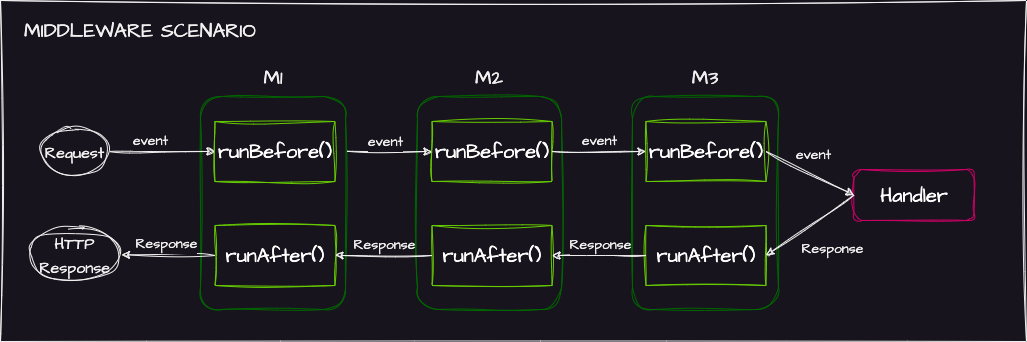

The diagram above was exported from draw.io. Its source (the exported page's mxGraphModel, read from the mxfile embedded in the PNG):
<mxGraphModel dx="1908" dy="1454" grid="0" gridSize="10" guides="1" tooltips="1" connect="1" arrows="1" fold="1" page="1" pageScale="1" pageWidth="1169" pageHeight="827" background="none" math="0" shadow="0">
  <root>
    <mxCell id="WIyWlLk6GJQsqaUBKTNV-0" />
    <mxCell id="WIyWlLk6GJQsqaUBKTNV-1" parent="WIyWlLk6GJQsqaUBKTNV-0" />
    <mxCell id="NndLvORObzjh5Yxis3ud-40" value="" style="rounded=0;whiteSpace=wrap;html=1;sketch=1;hachureGap=4;jiggle=2;curveFitting=1;fontFamily=Architects Daughter;fontSource=https%3A%2F%2Ffonts.googleapis.com%2Fcss%3Ffamily%3DArchitects%2BDaughter;fontSize=20;" parent="WIyWlLk6GJQsqaUBKTNV-1" vertex="1">
      <mxGeometry x="3" y="3" width="1026" height="341" as="geometry" />
    </mxCell>
    <mxCell id="NndLvORObzjh5Yxis3ud-12" value="" style="rounded=1;whiteSpace=wrap;html=1;sketch=1;hachureGap=4;jiggle=2;curveFitting=1;fontFamily=Architects Daughter;fontSource=https%3A%2F%2Ffonts.googleapis.com%2Fcss%3Ffamily%3DArchitects%2BDaughter;fontSize=20;fillColor=none;fontColor=#ffffff;strokeColor=#006600;" parent="WIyWlLk6GJQsqaUBKTNV-1" vertex="1">
      <mxGeometry x="420" y="99" width="144" height="213" as="geometry" />
    </mxCell>
    <mxCell id="NndLvORObzjh5Yxis3ud-35" value="Handler" style="rounded=1;whiteSpace=wrap;html=1;sketch=1;hachureGap=4;jiggle=2;curveFitting=1;fontFamily=Architects Daughter;fontSource=https%3A%2F%2Ffonts.googleapis.com%2Fcss%3Ffamily%3DArchitects%2BDaughter;fontSize=20;fillColor=none;fontColor=#FFFFFF;strokeColor=#CC0066;" parent="WIyWlLk6GJQsqaUBKTNV-1" vertex="1">
      <mxGeometry x="856.5" y="172" width="120" height="51" as="geometry" />
    </mxCell>
    <mxCell id="NndLvORObzjh5Yxis3ud-14" value="&lt;font color=&quot;#ffffff&quot;&gt;runBefore()&lt;/font&gt;" style="rounded=0;whiteSpace=wrap;html=1;sketch=1;hachureGap=4;jiggle=2;curveFitting=1;fontFamily=Architects Daughter;fontSource=https%3A%2F%2Ffonts.googleapis.com%2Fcss%3Ffamily%3DArchitects%2BDaughter;fontSize=20;fillColor=none;fontColor=#000000;strokeColor=#66CC00;" parent="WIyWlLk6GJQsqaUBKTNV-1" vertex="1">
      <mxGeometry x="434.5" y="124" width="120" height="60" as="geometry" />
    </mxCell>
    <mxCell id="NndLvORObzjh5Yxis3ud-15" value="runAfter()" style="rounded=0;whiteSpace=wrap;html=1;sketch=1;hachureGap=4;jiggle=2;curveFitting=1;fontFamily=Architects Daughter;fontSource=https%3A%2F%2Ffonts.googleapis.com%2Fcss%3Ffamily%3DArchitects%2BDaughter;fontSize=20;fillColor=none;fontColor=#FFFFFF;strokeColor=#66CC00;" parent="WIyWlLk6GJQsqaUBKTNV-1" vertex="1">
      <mxGeometry x="434.5" y="228" width="120" height="60" as="geometry" />
    </mxCell>
    <mxCell id="NndLvORObzjh5Yxis3ud-13" value="M2" style="text;html=1;strokeColor=none;fillColor=none;align=center;verticalAlign=middle;whiteSpace=wrap;rounded=0;fontSize=20;fontFamily=Architects Daughter;" parent="WIyWlLk6GJQsqaUBKTNV-1" vertex="1">
      <mxGeometry x="432" y="65" width="120" height="30" as="geometry" />
    </mxCell>
    <mxCell id="NndLvORObzjh5Yxis3ud-41" value="MIDDLEWARE SCENARIO" style="text;html=1;strokeColor=none;fillColor=none;align=center;verticalAlign=middle;whiteSpace=wrap;rounded=0;fontSize=20;fontFamily=Architects Daughter;" parent="WIyWlLk6GJQsqaUBKTNV-1" vertex="1">
      <mxGeometry x="16" y="18" width="254" height="30" as="geometry" />
    </mxCell>
    <mxCell id="--shUhOUACFNP3oiHyCO-0" value="" style="rounded=1;whiteSpace=wrap;html=1;sketch=1;hachureGap=4;jiggle=2;curveFitting=1;fontFamily=Architects Daughter;fontSource=https%3A%2F%2Ffonts.googleapis.com%2Fcss%3Ffamily%3DArchitects%2BDaughter;fontSize=20;fillColor=none;fontColor=#ffffff;strokeColor=#006600;" vertex="1" parent="WIyWlLk6GJQsqaUBKTNV-1">
      <mxGeometry x="203" y="99" width="145" height="213" as="geometry" />
    </mxCell>
    <mxCell id="--shUhOUACFNP3oiHyCO-1" value="&lt;font color=&quot;#ffffff&quot;&gt;runBefore()&lt;/font&gt;" style="rounded=0;whiteSpace=wrap;html=1;sketch=1;hachureGap=4;jiggle=2;curveFitting=1;fontFamily=Architects Daughter;fontSource=https%3A%2F%2Ffonts.googleapis.com%2Fcss%3Ffamily%3DArchitects%2BDaughter;fontSize=20;fillColor=none;fontColor=#000000;strokeColor=#66CC00;" vertex="1" parent="WIyWlLk6GJQsqaUBKTNV-1">
      <mxGeometry x="217.5" y="124" width="120" height="60" as="geometry" />
    </mxCell>
    <mxCell id="--shUhOUACFNP3oiHyCO-2" value="runAfter()" style="rounded=0;whiteSpace=wrap;html=1;sketch=1;hachureGap=4;jiggle=2;curveFitting=1;fontFamily=Architects Daughter;fontSource=https%3A%2F%2Ffonts.googleapis.com%2Fcss%3Ffamily%3DArchitects%2BDaughter;fontSize=20;fillColor=none;fontColor=#FFFFFF;strokeColor=#66CC00;" vertex="1" parent="WIyWlLk6GJQsqaUBKTNV-1">
      <mxGeometry x="217.5" y="228" width="120" height="60" as="geometry" />
    </mxCell>
    <mxCell id="--shUhOUACFNP3oiHyCO-3" value="M1" style="text;html=1;strokeColor=none;fillColor=none;align=center;verticalAlign=middle;whiteSpace=wrap;rounded=0;fontSize=20;fontFamily=Architects Daughter;" vertex="1" parent="WIyWlLk6GJQsqaUBKTNV-1">
      <mxGeometry x="215.5" y="65" width="120" height="30" as="geometry" />
    </mxCell>
    <mxCell id="--shUhOUACFNP3oiHyCO-4" value="" style="rounded=1;whiteSpace=wrap;html=1;sketch=1;hachureGap=4;jiggle=2;curveFitting=1;fontFamily=Architects Daughter;fontSource=https%3A%2F%2Ffonts.googleapis.com%2Fcss%3Ffamily%3DArchitects%2BDaughter;fontSize=20;fillColor=none;fontColor=#ffffff;strokeColor=#006600;" vertex="1" parent="WIyWlLk6GJQsqaUBKTNV-1">
      <mxGeometry x="635" y="99" width="146" height="213" as="geometry" />
    </mxCell>
    <mxCell id="--shUhOUACFNP3oiHyCO-5" value="&lt;font color=&quot;#ffffff&quot;&gt;runBefore()&lt;/font&gt;" style="rounded=0;whiteSpace=wrap;html=1;sketch=1;hachureGap=4;jiggle=2;curveFitting=1;fontFamily=Architects Daughter;fontSource=https%3A%2F%2Ffonts.googleapis.com%2Fcss%3Ffamily%3DArchitects%2BDaughter;fontSize=20;fillColor=none;fontColor=#000000;strokeColor=#66CC00;" vertex="1" parent="WIyWlLk6GJQsqaUBKTNV-1">
      <mxGeometry x="648.5" y="124" width="120" height="60" as="geometry" />
    </mxCell>
    <mxCell id="--shUhOUACFNP3oiHyCO-6" value="runAfter()" style="rounded=0;whiteSpace=wrap;html=1;sketch=1;hachureGap=4;jiggle=2;curveFitting=1;fontFamily=Architects Daughter;fontSource=https%3A%2F%2Ffonts.googleapis.com%2Fcss%3Ffamily%3DArchitects%2BDaughter;fontSize=20;fillColor=none;fontColor=#FFFFFF;strokeColor=#66CC00;" vertex="1" parent="WIyWlLk6GJQsqaUBKTNV-1">
      <mxGeometry x="648.5" y="228" width="120" height="60" as="geometry" />
    </mxCell>
    <mxCell id="--shUhOUACFNP3oiHyCO-7" value="M3" style="text;html=1;strokeColor=none;fillColor=none;align=center;verticalAlign=middle;whiteSpace=wrap;rounded=0;fontSize=20;fontFamily=Architects Daughter;" vertex="1" parent="WIyWlLk6GJQsqaUBKTNV-1">
      <mxGeometry x="648" y="65" width="120" height="30" as="geometry" />
    </mxCell>
    <mxCell id="--shUhOUACFNP3oiHyCO-15" value="" style="endArrow=classic;html=1;rounded=0;sketch=1;hachureGap=4;jiggle=2;curveFitting=1;fontFamily=Architects Daughter;fontSource=https%3A%2F%2Ffonts.googleapis.com%2Fcss%3Ffamily%3DArchitects%2BDaughter;fontSize=16;entryX=0;entryY=0.5;entryDx=0;entryDy=0;exitX=1;exitY=0.5;exitDx=0;exitDy=0;" edge="1" parent="WIyWlLk6GJQsqaUBKTNV-1" source="--shUhOUACFNP3oiHyCO-17" target="--shUhOUACFNP3oiHyCO-1">
      <mxGeometry width="50" height="50" relative="1" as="geometry">
        <mxPoint x="117" y="151" as="sourcePoint" />
        <mxPoint x="230" y="154" as="targetPoint" />
      </mxGeometry>
    </mxCell>
    <mxCell id="--shUhOUACFNP3oiHyCO-16" value="&lt;font style=&quot;font-size: 14px;&quot;&gt;event&lt;/font&gt;" style="edgeLabel;html=1;align=center;verticalAlign=middle;resizable=0;points=[];fontSize=20;fontFamily=Architects Daughter;" vertex="1" connectable="0" parent="--shUhOUACFNP3oiHyCO-15">
      <mxGeometry x="-0.5435" y="-2" relative="1" as="geometry">
        <mxPoint x="17" y="-16" as="offset" />
      </mxGeometry>
    </mxCell>
    <mxCell id="--shUhOUACFNP3oiHyCO-17" value="&lt;font style=&quot;font-size: 16px;&quot;&gt;Request&lt;/font&gt;" style="ellipse;whiteSpace=wrap;html=1;sketch=1;hachureGap=4;jiggle=2;curveFitting=1;fontFamily=Architects Daughter;fontSource=https%3A%2F%2Ffonts.googleapis.com%2Fcss%3Ffamily%3DArchitects%2BDaughter;fontSize=20;" vertex="1" parent="WIyWlLk6GJQsqaUBKTNV-1">
      <mxGeometry x="44" y="129.5" width="67" height="49" as="geometry" />
    </mxCell>
    <mxCell id="--shUhOUACFNP3oiHyCO-18" value="" style="endArrow=classic;html=1;rounded=0;sketch=1;hachureGap=4;jiggle=2;curveFitting=1;fontFamily=Architects Daughter;fontSource=https%3A%2F%2Ffonts.googleapis.com%2Fcss%3Ffamily%3DArchitects%2BDaughter;fontSize=16;entryX=0;entryY=0.5;entryDx=0;entryDy=0;exitX=1;exitY=0.5;exitDx=0;exitDy=0;" edge="1" parent="WIyWlLk6GJQsqaUBKTNV-1" source="NndLvORObzjh5Yxis3ud-14" target="--shUhOUACFNP3oiHyCO-5">
      <mxGeometry width="50" height="50" relative="1" as="geometry">
        <mxPoint x="569.9999999999998" y="153.41" as="sourcePoint" />
        <mxPoint x="661" y="153.41" as="targetPoint" />
      </mxGeometry>
    </mxCell>
    <mxCell id="--shUhOUACFNP3oiHyCO-19" value="&lt;font style=&quot;font-size: 14px;&quot;&gt;event&lt;/font&gt;" style="edgeLabel;html=1;align=center;verticalAlign=middle;resizable=0;points=[];fontSize=20;fontFamily=Architects Daughter;" vertex="1" connectable="0" parent="--shUhOUACFNP3oiHyCO-18">
      <mxGeometry x="-0.5435" y="-2" relative="1" as="geometry">
        <mxPoint x="24" y="-16" as="offset" />
      </mxGeometry>
    </mxCell>
    <mxCell id="--shUhOUACFNP3oiHyCO-20" value="" style="endArrow=classic;html=1;rounded=0;sketch=1;hachureGap=4;jiggle=2;curveFitting=1;fontFamily=Architects Daughter;fontSource=https%3A%2F%2Ffonts.googleapis.com%2Fcss%3Ffamily%3DArchitects%2BDaughter;fontSize=16;entryX=0;entryY=0.5;entryDx=0;entryDy=0;exitX=1;exitY=0.5;exitDx=0;exitDy=0;" edge="1" parent="WIyWlLk6GJQsqaUBKTNV-1" source="--shUhOUACFNP3oiHyCO-5" target="NndLvORObzjh5Yxis3ud-35">
      <mxGeometry width="50" height="50" relative="1" as="geometry">
        <mxPoint x="768.5" y="174" as="sourcePoint" />
        <mxPoint x="856.5" y="174" as="targetPoint" />
      </mxGeometry>
    </mxCell>
    <mxCell id="--shUhOUACFNP3oiHyCO-21" value="&lt;font style=&quot;font-size: 14px;&quot;&gt;event&lt;/font&gt;" style="edgeLabel;html=1;align=center;verticalAlign=middle;resizable=0;points=[];fontSize=20;fontFamily=Architects Daughter;" vertex="1" connectable="0" parent="--shUhOUACFNP3oiHyCO-20">
      <mxGeometry x="-0.5435" y="-2" relative="1" as="geometry">
        <mxPoint x="28" y="-12" as="offset" />
      </mxGeometry>
    </mxCell>
    <mxCell id="--shUhOUACFNP3oiHyCO-24" value="" style="endArrow=classic;html=1;rounded=0;sketch=1;hachureGap=4;jiggle=2;curveFitting=1;fontFamily=Architects Daughter;fontSource=https%3A%2F%2Ffonts.googleapis.com%2Fcss%3Ffamily%3DArchitects%2BDaughter;fontSize=16;exitX=0;exitY=0.5;exitDx=0;exitDy=0;entryX=1;entryY=0.5;entryDx=0;entryDy=0;" edge="1" parent="WIyWlLk6GJQsqaUBKTNV-1" source="NndLvORObzjh5Yxis3ud-15" target="--shUhOUACFNP3oiHyCO-2">
      <mxGeometry width="50" height="50" relative="1" as="geometry">
        <mxPoint x="440.5" y="257.77" as="sourcePoint" />
        <mxPoint x="352.5000000000001" y="257.77" as="targetPoint" />
      </mxGeometry>
    </mxCell>
    <mxCell id="--shUhOUACFNP3oiHyCO-25" value="&lt;font style=&quot;font-size: 14px;&quot;&gt;Response&lt;/font&gt;" style="edgeLabel;html=1;align=center;verticalAlign=middle;resizable=0;points=[];fontSize=20;fontFamily=Architects Daughter;" vertex="1" connectable="0" parent="--shUhOUACFNP3oiHyCO-24">
      <mxGeometry x="-0.2161" y="-1" relative="1" as="geometry">
        <mxPoint x="-11" y="-13" as="offset" />
      </mxGeometry>
    </mxCell>
    <mxCell id="--shUhOUACFNP3oiHyCO-26" value="" style="endArrow=classic;html=1;rounded=0;sketch=1;hachureGap=4;jiggle=2;curveFitting=1;fontFamily=Architects Daughter;fontSource=https%3A%2F%2Ffonts.googleapis.com%2Fcss%3Ffamily%3DArchitects%2BDaughter;fontSize=16;entryX=0;entryY=0.5;entryDx=0;entryDy=0;exitX=1;exitY=0.5;exitDx=0;exitDy=0;" edge="1" parent="WIyWlLk6GJQsqaUBKTNV-1" target="NndLvORObzjh5Yxis3ud-14">
      <mxGeometry width="50" height="50" relative="1" as="geometry">
        <mxPoint x="349.5" y="153.77" as="sourcePoint" />
        <mxPoint x="437.5" y="153.77" as="targetPoint" />
      </mxGeometry>
    </mxCell>
    <mxCell id="--shUhOUACFNP3oiHyCO-27" value="&lt;font style=&quot;font-size: 14px;&quot;&gt;event&lt;/font&gt;" style="edgeLabel;html=1;align=center;verticalAlign=middle;resizable=0;points=[];fontSize=20;fontFamily=Architects Daughter;" vertex="1" connectable="0" parent="--shUhOUACFNP3oiHyCO-26">
      <mxGeometry x="-0.5435" y="-2" relative="1" as="geometry">
        <mxPoint x="18" y="-15" as="offset" />
      </mxGeometry>
    </mxCell>
    <mxCell id="--shUhOUACFNP3oiHyCO-28" value="" style="endArrow=classic;html=1;rounded=0;sketch=1;hachureGap=4;jiggle=2;curveFitting=1;fontFamily=Architects Daughter;fontSource=https%3A%2F%2Ffonts.googleapis.com%2Fcss%3Ffamily%3DArchitects%2BDaughter;fontSize=16;exitX=0;exitY=0.5;exitDx=0;exitDy=0;entryX=1;entryY=0.5;entryDx=0;entryDy=0;" edge="1" parent="WIyWlLk6GJQsqaUBKTNV-1" source="--shUhOUACFNP3oiHyCO-6" target="NndLvORObzjh5Yxis3ud-15">
      <mxGeometry width="50" height="50" relative="1" as="geometry">
        <mxPoint x="654" y="257.77" as="sourcePoint" />
        <mxPoint x="563" y="257.77" as="targetPoint" />
      </mxGeometry>
    </mxCell>
    <mxCell id="--shUhOUACFNP3oiHyCO-29" value="&lt;font style=&quot;font-size: 14px;&quot;&gt;Response&lt;/font&gt;" style="edgeLabel;html=1;align=center;verticalAlign=middle;resizable=0;points=[];fontSize=20;fontFamily=Architects Daughter;" vertex="1" connectable="0" parent="--shUhOUACFNP3oiHyCO-28">
      <mxGeometry x="-0.2161" y="-1" relative="1" as="geometry">
        <mxPoint x="-11" y="-13" as="offset" />
      </mxGeometry>
    </mxCell>
    <mxCell id="--shUhOUACFNP3oiHyCO-30" value="" style="endArrow=classic;html=1;rounded=0;sketch=1;hachureGap=4;jiggle=2;curveFitting=1;fontFamily=Architects Daughter;fontSource=https%3A%2F%2Ffonts.googleapis.com%2Fcss%3Ffamily%3DArchitects%2BDaughter;fontSize=16;exitX=0;exitY=0.5;exitDx=0;exitDy=0;entryX=1;entryY=0.5;entryDx=0;entryDy=0;" edge="1" parent="WIyWlLk6GJQsqaUBKTNV-1" source="NndLvORObzjh5Yxis3ud-35" target="--shUhOUACFNP3oiHyCO-6">
      <mxGeometry width="50" height="50" relative="1" as="geometry">
        <mxPoint x="659" y="268" as="sourcePoint" />
        <mxPoint x="571" y="268" as="targetPoint" />
      </mxGeometry>
    </mxCell>
    <mxCell id="--shUhOUACFNP3oiHyCO-31" value="&lt;font style=&quot;font-size: 14px;&quot;&gt;Response&lt;/font&gt;" style="edgeLabel;html=1;align=center;verticalAlign=middle;resizable=0;points=[];fontSize=20;fontFamily=Architects Daughter;" vertex="1" connectable="0" parent="--shUhOUACFNP3oiHyCO-30">
      <mxGeometry x="-0.2161" y="-1" relative="1" as="geometry">
        <mxPoint x="13" y="28" as="offset" />
      </mxGeometry>
    </mxCell>
    <mxCell id="--shUhOUACFNP3oiHyCO-32" value="&lt;font style=&quot;font-size: 16px;&quot;&gt;HTTP Response&lt;/font&gt;" style="ellipse;whiteSpace=wrap;html=1;sketch=1;hachureGap=4;jiggle=2;curveFitting=1;fontFamily=Architects Daughter;fontSource=https%3A%2F%2Ffonts.googleapis.com%2Fcss%3Ffamily%3DArchitects%2BDaughter;fontSize=20;" vertex="1" parent="WIyWlLk6GJQsqaUBKTNV-1">
      <mxGeometry x="31" y="230.5" width="93" height="53.5" as="geometry" />
    </mxCell>
    <mxCell id="--shUhOUACFNP3oiHyCO-33" value="" style="endArrow=classic;html=1;rounded=0;sketch=1;hachureGap=4;jiggle=2;curveFitting=1;fontFamily=Architects Daughter;fontSource=https%3A%2F%2Ffonts.googleapis.com%2Fcss%3Ffamily%3DArchitects%2BDaughter;fontSize=16;exitX=0;exitY=0.5;exitDx=0;exitDy=0;entryX=1;entryY=0.5;entryDx=0;entryDy=0;" edge="1" parent="WIyWlLk6GJQsqaUBKTNV-1" source="--shUhOUACFNP3oiHyCO-2" target="--shUhOUACFNP3oiHyCO-32">
      <mxGeometry width="50" height="50" relative="1" as="geometry">
        <mxPoint x="230" y="262" as="sourcePoint" />
        <mxPoint x="133" y="262" as="targetPoint" />
      </mxGeometry>
    </mxCell>
    <mxCell id="--shUhOUACFNP3oiHyCO-34" value="&lt;font style=&quot;font-size: 14px;&quot;&gt;Response&lt;/font&gt;" style="edgeLabel;html=1;align=center;verticalAlign=middle;resizable=0;points=[];fontSize=20;fontFamily=Architects Daughter;" vertex="1" connectable="0" parent="--shUhOUACFNP3oiHyCO-33">
      <mxGeometry x="-0.2161" y="-1" relative="1" as="geometry">
        <mxPoint x="-14" y="-14" as="offset" />
      </mxGeometry>
    </mxCell>
  </root>
</mxGraphModel>